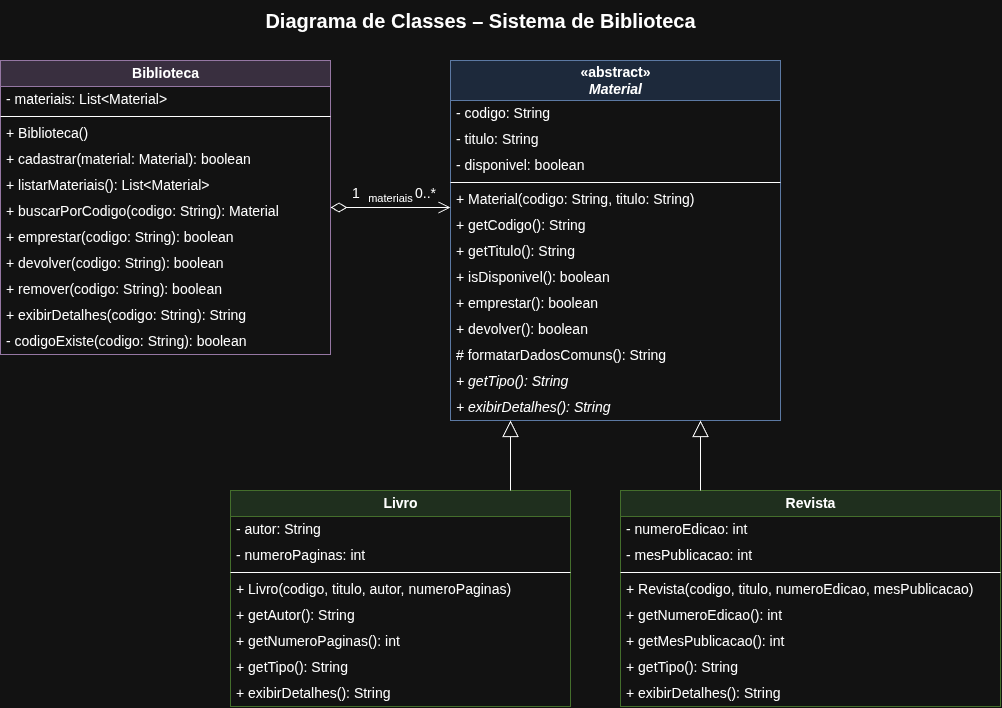

The diagram above was exported from draw.io. Its source (the exported page's mxGraphModel, read from the mxfile embedded in the PNG):
<mxGraphModel dx="1269" dy="793" grid="0" gridSize="10" guides="1" tooltips="1" connect="1" arrows="1" fold="1" page="0" pageScale="1" pageWidth="827" pageHeight="1169" math="0" shadow="0" adaptiveColors="auto">
  <root>
    <mxCell id="0" />
    <mxCell id="1" parent="0" />
    <mxCell id="title" parent="1" style="text;html=1;fontSize=20;fontStyle=1;align=center;verticalAlign=middle;" value="Diagrama de Classes – Sistema de Biblioteca" vertex="1">
      <mxGeometry height="40" width="960" x="20" y="10" as="geometry" />
    </mxCell>
    <mxCell id="bib" parent="1" style="swimlane;fontStyle=1;childLayout=stackLayout;horizontalStack=0;resizeParent=1;resizeParentMax=0;horizontal=1;startSize=26;collapsible=0;html=1;fontSize=14;fillColor=#e1d5e7;strokeColor=#9673a6;" value="Biblioteca" vertex="1">
      <mxGeometry height="294" width="330" x="20" y="70" as="geometry" />
    </mxCell>
    <mxCell id="b_a1" parent="bib" style="text;strokeColor=none;fillColor=none;align=left;verticalAlign=middle;spacingLeft=4;html=1;fontSize=14;" value="- materiais: List&amp;lt;Material&amp;gt;" vertex="1">
      <mxGeometry height="26" width="330" y="26" as="geometry" />
    </mxCell>
    <mxCell id="b_s" parent="bib" style="line;strokeWidth=1;fillColor=none;align=left;verticalAlign=middle;spacingTop=-1;spacingLeft=3;spacingRight=3;rotatable=0;labelPosition=right;points=[];portConstraint=eastwest;html=1;" vertex="1">
      <mxGeometry height="8" width="330" y="52" as="geometry" />
    </mxCell>
    <mxCell id="b_m1" parent="bib" style="text;strokeColor=none;fillColor=none;align=left;verticalAlign=middle;spacingLeft=4;html=1;fontSize=14;" value="+ Biblioteca()" vertex="1">
      <mxGeometry height="26" width="330" y="60" as="geometry" />
    </mxCell>
    <mxCell id="b_m2" parent="bib" style="text;strokeColor=none;fillColor=none;align=left;verticalAlign=middle;spacingLeft=4;html=1;fontSize=14;" value="+ cadastrar(material: Material): boolean" vertex="1">
      <mxGeometry height="26" width="330" y="86" as="geometry" />
    </mxCell>
    <mxCell id="b_m3" parent="bib" style="text;strokeColor=none;fillColor=none;align=left;verticalAlign=middle;spacingLeft=4;html=1;fontSize=14;" value="+ listarMateriais(): List&amp;lt;Material&amp;gt;" vertex="1">
      <mxGeometry height="26" width="330" y="112" as="geometry" />
    </mxCell>
    <mxCell id="b_m4" parent="bib" style="text;strokeColor=none;fillColor=none;align=left;verticalAlign=middle;spacingLeft=4;html=1;fontSize=14;" value="+ buscarPorCodigo(codigo: String): Material" vertex="1">
      <mxGeometry height="26" width="330" y="138" as="geometry" />
    </mxCell>
    <mxCell id="b_m5" parent="bib" style="text;strokeColor=none;fillColor=none;align=left;verticalAlign=middle;spacingLeft=4;html=1;fontSize=14;" value="+ emprestar(codigo: String): boolean" vertex="1">
      <mxGeometry height="26" width="330" y="164" as="geometry" />
    </mxCell>
    <mxCell id="b_m6" parent="bib" style="text;strokeColor=none;fillColor=none;align=left;verticalAlign=middle;spacingLeft=4;html=1;fontSize=14;" value="+ devolver(codigo: String): boolean" vertex="1">
      <mxGeometry height="26" width="330" y="190" as="geometry" />
    </mxCell>
    <mxCell id="b_m7" parent="bib" style="text;strokeColor=none;fillColor=none;align=left;verticalAlign=middle;spacingLeft=4;html=1;fontSize=14;" value="+ remover(codigo: String): boolean" vertex="1">
      <mxGeometry height="26" width="330" y="216" as="geometry" />
    </mxCell>
    <mxCell id="b_m8" parent="bib" style="text;strokeColor=none;fillColor=none;align=left;verticalAlign=middle;spacingLeft=4;html=1;fontSize=14;" value="+ exibirDetalhes(codigo: String): String" vertex="1">
      <mxGeometry height="26" width="330" y="242" as="geometry" />
    </mxCell>
    <mxCell id="b_m9" parent="bib" style="text;strokeColor=none;fillColor=none;align=left;verticalAlign=middle;spacingLeft=4;html=1;fontSize=14;" value="- codigoExiste(codigo: String): boolean" vertex="1">
      <mxGeometry height="26" width="330" y="268" as="geometry" />
    </mxCell>
    <mxCell id="mat" parent="1" style="swimlane;fontStyle=1;childLayout=stackLayout;horizontalStack=0;resizeParent=1;resizeParentMax=0;horizontal=1;startSize=40;collapsible=0;html=1;fontSize=14;fillColor=#dae8fc;strokeColor=#6c8ebf;" value="«abstract»&lt;br&gt;&lt;i&gt;Material&lt;/i&gt;" vertex="1">
      <mxGeometry height="360" width="330" x="470" y="70" as="geometry" />
    </mxCell>
    <mxCell id="m_a1" parent="mat" style="text;strokeColor=none;fillColor=none;align=left;verticalAlign=middle;spacingLeft=4;html=1;fontSize=14;" value="- codigo: String" vertex="1">
      <mxGeometry height="26" width="330" y="40" as="geometry" />
    </mxCell>
    <mxCell id="m_a2" parent="mat" style="text;strokeColor=none;fillColor=none;align=left;verticalAlign=middle;spacingLeft=4;html=1;fontSize=14;" value="- titulo: String" vertex="1">
      <mxGeometry height="26" width="330" y="66" as="geometry" />
    </mxCell>
    <mxCell id="m_a3" parent="mat" style="text;strokeColor=none;fillColor=none;align=left;verticalAlign=middle;spacingLeft=4;html=1;fontSize=14;" value="- disponivel: boolean" vertex="1">
      <mxGeometry height="26" width="330" y="92" as="geometry" />
    </mxCell>
    <mxCell id="m_s" parent="mat" style="line;strokeWidth=1;fillColor=none;align=left;verticalAlign=middle;spacingTop=-1;spacingLeft=3;spacingRight=3;rotatable=0;labelPosition=right;points=[];portConstraint=eastwest;html=1;" vertex="1">
      <mxGeometry height="8" width="330" y="118" as="geometry" />
    </mxCell>
    <mxCell id="m_m1" parent="mat" style="text;strokeColor=none;fillColor=none;align=left;verticalAlign=middle;spacingLeft=4;html=1;fontSize=14;" value="+ Material(codigo: String, titulo: String)" vertex="1">
      <mxGeometry height="26" width="330" y="126" as="geometry" />
    </mxCell>
    <mxCell id="m_m2" parent="mat" style="text;strokeColor=none;fillColor=none;align=left;verticalAlign=middle;spacingLeft=4;html=1;fontSize=14;" value="+ getCodigo(): String" vertex="1">
      <mxGeometry height="26" width="330" y="152" as="geometry" />
    </mxCell>
    <mxCell id="m_m3" parent="mat" style="text;strokeColor=none;fillColor=none;align=left;verticalAlign=middle;spacingLeft=4;html=1;fontSize=14;" value="+ getTitulo(): String" vertex="1">
      <mxGeometry height="26" width="330" y="178" as="geometry" />
    </mxCell>
    <mxCell id="m_m4" parent="mat" style="text;strokeColor=none;fillColor=none;align=left;verticalAlign=middle;spacingLeft=4;html=1;fontSize=14;" value="+ isDisponivel(): boolean" vertex="1">
      <mxGeometry height="26" width="330" y="204" as="geometry" />
    </mxCell>
    <mxCell id="m_m5" parent="mat" style="text;strokeColor=none;fillColor=none;align=left;verticalAlign=middle;spacingLeft=4;html=1;fontSize=14;" value="+ emprestar(): boolean" vertex="1">
      <mxGeometry height="26" width="330" y="230" as="geometry" />
    </mxCell>
    <mxCell id="m_m6" parent="mat" style="text;strokeColor=none;fillColor=none;align=left;verticalAlign=middle;spacingLeft=4;html=1;fontSize=14;" value="+ devolver(): boolean" vertex="1">
      <mxGeometry height="26" width="330" y="256" as="geometry" />
    </mxCell>
    <mxCell id="m_m7" parent="mat" style="text;strokeColor=none;fillColor=none;align=left;verticalAlign=middle;spacingLeft=4;html=1;fontSize=14;" value="# formatarDadosComuns(): String" vertex="1">
      <mxGeometry height="26" width="330" y="282" as="geometry" />
    </mxCell>
    <mxCell id="m_m8" parent="mat" style="text;strokeColor=none;fillColor=none;align=left;verticalAlign=middle;spacingLeft=4;html=1;fontSize=14;fontStyle=2;" value="+ getTipo(): String" vertex="1">
      <mxGeometry height="26" width="330" y="308" as="geometry" />
    </mxCell>
    <mxCell id="m_m9" parent="mat" style="text;strokeColor=none;fillColor=none;align=left;verticalAlign=middle;spacingLeft=4;html=1;fontSize=14;fontStyle=2;" value="+ exibirDetalhes(): String" vertex="1">
      <mxGeometry height="26" width="330" y="334" as="geometry" />
    </mxCell>
    <mxCell id="liv" parent="1" style="swimlane;fontStyle=1;childLayout=stackLayout;horizontalStack=0;resizeParent=1;resizeParentMax=0;horizontal=1;startSize=26;collapsible=0;html=1;fontSize=14;fillColor=#d5e8d4;strokeColor=#82b366;" value="Livro" vertex="1">
      <mxGeometry height="216" width="340" x="250" y="500" as="geometry" />
    </mxCell>
    <mxCell id="l_a1" parent="liv" style="text;strokeColor=none;fillColor=none;align=left;verticalAlign=middle;spacingLeft=4;html=1;fontSize=14;" value="- autor: String" vertex="1">
      <mxGeometry height="26" width="340" y="26" as="geometry" />
    </mxCell>
    <mxCell id="l_a2" parent="liv" style="text;strokeColor=none;fillColor=none;align=left;verticalAlign=middle;spacingLeft=4;html=1;fontSize=14;" value="- numeroPaginas: int" vertex="1">
      <mxGeometry height="26" width="340" y="52" as="geometry" />
    </mxCell>
    <mxCell id="l_s" parent="liv" style="line;strokeWidth=1;fillColor=none;align=left;verticalAlign=middle;spacingTop=-1;spacingLeft=3;spacingRight=3;rotatable=0;labelPosition=right;points=[];portConstraint=eastwest;html=1;" vertex="1">
      <mxGeometry height="8" width="340" y="78" as="geometry" />
    </mxCell>
    <mxCell id="l_m1" parent="liv" style="text;strokeColor=none;fillColor=none;align=left;verticalAlign=middle;spacingLeft=4;html=1;fontSize=14;" value="+ Livro(codigo, titulo, autor, numeroPaginas)" vertex="1">
      <mxGeometry height="26" width="340" y="86" as="geometry" />
    </mxCell>
    <mxCell id="l_m2" parent="liv" style="text;strokeColor=none;fillColor=none;align=left;verticalAlign=middle;spacingLeft=4;html=1;fontSize=14;" value="+ getAutor(): String" vertex="1">
      <mxGeometry height="26" width="340" y="112" as="geometry" />
    </mxCell>
    <mxCell id="l_m3" parent="liv" style="text;strokeColor=none;fillColor=none;align=left;verticalAlign=middle;spacingLeft=4;html=1;fontSize=14;" value="+ getNumeroPaginas(): int" vertex="1">
      <mxGeometry height="26" width="340" y="138" as="geometry" />
    </mxCell>
    <mxCell id="l_m4" parent="liv" style="text;strokeColor=none;fillColor=none;align=left;verticalAlign=middle;spacingLeft=4;html=1;fontSize=14;" value="+ getTipo(): String" vertex="1">
      <mxGeometry height="26" width="340" y="164" as="geometry" />
    </mxCell>
    <mxCell id="l_m5" parent="liv" style="text;strokeColor=none;fillColor=none;align=left;verticalAlign=middle;spacingLeft=4;html=1;fontSize=14;" value="+ exibirDetalhes(): String" vertex="1">
      <mxGeometry height="26" width="340" y="190" as="geometry" />
    </mxCell>
    <mxCell id="rev" parent="1" style="swimlane;fontStyle=1;childLayout=stackLayout;horizontalStack=0;resizeParent=1;resizeParentMax=0;horizontal=1;startSize=26;collapsible=0;html=1;fontSize=14;fillColor=#d5e8d4;strokeColor=#82b366;" value="Revista" vertex="1">
      <mxGeometry height="216" width="380" x="640" y="500" as="geometry" />
    </mxCell>
    <mxCell id="r_a1" parent="rev" style="text;strokeColor=none;fillColor=none;align=left;verticalAlign=middle;spacingLeft=4;html=1;fontSize=14;" value="- numeroEdicao: int" vertex="1">
      <mxGeometry height="26" width="380" y="26" as="geometry" />
    </mxCell>
    <mxCell id="r_a2" parent="rev" style="text;strokeColor=none;fillColor=none;align=left;verticalAlign=middle;spacingLeft=4;html=1;fontSize=14;" value="- mesPublicacao: int" vertex="1">
      <mxGeometry height="26" width="380" y="52" as="geometry" />
    </mxCell>
    <mxCell id="r_s" parent="rev" style="line;strokeWidth=1;fillColor=none;align=left;verticalAlign=middle;spacingTop=-1;spacingLeft=3;spacingRight=3;rotatable=0;labelPosition=right;points=[];portConstraint=eastwest;html=1;" vertex="1">
      <mxGeometry height="8" width="380" y="78" as="geometry" />
    </mxCell>
    <mxCell id="r_m1" parent="rev" style="text;strokeColor=none;fillColor=none;align=left;verticalAlign=middle;spacingLeft=4;html=1;fontSize=14;" value="+ Revista(codigo, titulo, numeroEdicao, mesPublicacao)" vertex="1">
      <mxGeometry height="26" width="380" y="86" as="geometry" />
    </mxCell>
    <mxCell id="r_m2" parent="rev" style="text;strokeColor=none;fillColor=none;align=left;verticalAlign=middle;spacingLeft=4;html=1;fontSize=14;" value="+ getNumeroEdicao(): int" vertex="1">
      <mxGeometry height="26" width="380" y="112" as="geometry" />
    </mxCell>
    <mxCell id="r_m3" parent="rev" style="text;strokeColor=none;fillColor=none;align=left;verticalAlign=middle;spacingLeft=4;html=1;fontSize=14;" value="+ getMesPublicacao(): int" vertex="1">
      <mxGeometry height="26" width="380" y="138" as="geometry" />
    </mxCell>
    <mxCell id="r_m4" parent="rev" style="text;strokeColor=none;fillColor=none;align=left;verticalAlign=middle;spacingLeft=4;html=1;fontSize=14;" value="+ getTipo(): String" vertex="1">
      <mxGeometry height="26" width="380" y="164" as="geometry" />
    </mxCell>
    <mxCell id="r_m5" parent="rev" style="text;strokeColor=none;fillColor=none;align=left;verticalAlign=middle;spacingLeft=4;html=1;fontSize=14;" value="+ exibirDetalhes(): String" vertex="1">
      <mxGeometry height="26" width="380" y="190" as="geometry" />
    </mxCell>
    <mxCell id="agg" edge="1" parent="1" source="bib" style="edgeStyle=orthogonalEdgeStyle;html=1;startArrow=diamondThin;startFill=0;startSize=14;endArrow=open;endSize=10;labelBackgroundColor=default;defaultLabelBackgroundColor=page;labelPlacement=auto;rounded=0;libavoidRouting=1;orthogonalLoop=1;jettySize=auto;exitX=1;exitY=0.5;entryX=0;entryY=0.4083333333333333;" target="mat" value="materiais">
      <mxGeometry relative="1" as="geometry">
        <Array as="points" />
      </mxGeometry>
    </mxCell>
    <mxCell id="agg_m1" connectable="0" parent="agg" style="edgeLabel;resizable=0;html=1;align=left;verticalAlign=bottom;fontSize=14;labelBackgroundColor=default;defaultLabelBackgroundColor=page;" value="1" vertex="1">
      <mxGeometry relative="1" x="-1" as="geometry">
        <mxPoint x="20" y="-4" as="offset" />
      </mxGeometry>
    </mxCell>
    <mxCell id="agg_m2" connectable="0" parent="agg" style="edgeLabel;resizable=0;html=1;align=right;verticalAlign=bottom;fontSize=14;labelBackgroundColor=default;defaultLabelBackgroundColor=page;" value="0..*" vertex="1">
      <mxGeometry relative="1" x="1" as="geometry">
        <mxPoint x="-14" y="-4" as="offset" />
      </mxGeometry>
    </mxCell>
    <mxCell id="inh1" edge="1" parent="1" source="liv" style="edgeStyle=orthogonalEdgeStyle;html=1;endArrow=block;endFill=0;endSize=14;labelBackgroundColor=default;defaultLabelBackgroundColor=page;rounded=0;libavoidRouting=1;orthogonalLoop=1;jettySize=auto;exitX=0.8235294117647058;exitY=0;entryX=0.18181818181818182;entryY=1;" target="mat">
      <mxGeometry relative="1" as="geometry">
        <Array as="points" />
      </mxGeometry>
    </mxCell>
    <mxCell id="inh2" edge="1" parent="1" source="rev" style="edgeStyle=orthogonalEdgeStyle;html=1;endArrow=block;endFill=0;endSize=14;labelBackgroundColor=default;defaultLabelBackgroundColor=page;rounded=0;libavoidRouting=1;orthogonalLoop=1;jettySize=auto;exitX=0.21052631578947367;exitY=0;entryX=0.7575757575757576;entryY=1;" target="mat">
      <mxGeometry relative="1" as="geometry">
        <Array as="points" />
      </mxGeometry>
    </mxCell>
  </root>
</mxGraphModel>